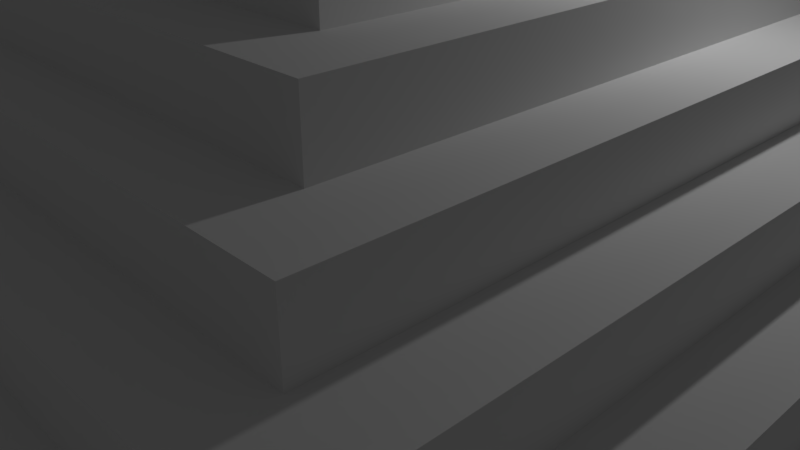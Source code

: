 # Source: maya_pyramid3.blend  (saved by Blender 2.78.0; exported with 4.5.12 LTS)
import bpy
from mathutils import Matrix  # noqa: F401  (used for matrix-valued properties, if any)

bpy.ops.wm.read_factory_settings(use_empty=True)
scene = bpy.context.scene
scene.name = 'Scene'

# ---- collections
col_collection_1 = bpy.data.collections.new('Collection 1'); scene.collection.children.link(col_collection_1)

# ---- materials (node trees are filled in below, after node groups)
mat_material = bpy.data.materials.new('Material')
mat_material.alpha_threshold = 0.0
mat_material.use_transparent_shadow = False
mat_material.roughness = 0.5
mat_material.line_color = (0.0, 0.0, 0.0, 1.0)

# ---- material node trees

# ---- world
world_world = bpy.data.worlds.new('World'); scene.world = world_world
world_world.color = (0.05088, 0.05088, 0.05088)
world_world.use_sun_shadow = False
world_world.sun_shadow_jitter_overblur = 0.0
world_world.cycles.sampling_method = 'MANUAL'

# ---- cameras
cam_camera = bpy.data.cameras.new('Camera')
cam_camera.clip_end = 100.0
cam_camera.lens = 35.0
cam_camera.sensor_width = 32.0
cam_camera.sensor_height = 18.0
cam_camera.ortho_scale = 7.314
cam_camera.dof.focus_distance = 0.0
cam_camera.dof.aperture_fstop = 128.0

# ---- lights
light_lamp = bpy.data.lights.new('Lamp', 'POINT')
light_lamp.transmission_factor = 0.0
light_lamp.cutoff_distance = 30.0
light_lamp.energy = 100.0
light_lamp.shadow_buffer_clip_start = 1.001
light_lamp.shadow_soft_size = 0.1
light_lamp.shadow_maximum_resolution = 0.006
light_lamp.use_absolute_resolution = True

# ---- meshes
me_cube = bpy.data.meshes.new('Cube')
me_cube.from_pydata([(0.1067, 1.102, -1.296), (0.1067, 1.102, 0.07428), (0.1067, 1.102, 0.07428), (0.1067, 1.072, 0.07428), (-0.1069, 1.102, -1.296), (-0.1069, 1.102, 0.07428), (-0.1069, 1.102, 0.07428), (-0.1069, 1.072, 0.07428), (0.1067, 1.071, 0.08113), (0.1067, 1.071, 1.451), (0.1067, 1.071, 1.451), (0.1067, 1.041, 1.451), (-0.1069, 1.071, 0.08113), (-0.1069, 1.071, 1.451), (-0.1069, 1.071, 1.451), (-0.1069, 1.041, 1.451), (0.1067, 1.04, 1.458), (0.1067, 1.04, 2.828), (0.1067, 1.04, 2.828), (0.1067, 1.01, 2.828), (-0.1069, 1.04, 1.458), (-0.1069, 1.04, 2.828), (-0.1069, 1.04, 2.828), (-0.1069, 1.01, 2.828), (0.1067, 1.01, 2.835), (0.1067, 1.01, 4.205), (0.1067, 1.01, 4.205), (0.1067, 0.9793, 4.205), (-0.1069, 1.01, 2.835), (-0.1069, 1.01, 4.205), (-0.1069, 1.01, 4.205), (-0.1069, 0.9793, 4.205), (0.1067, 0.979, 4.211), (0.1067, 0.979, 5.581), (0.1067, 0.979, 5.581), (0.1067, 0.9485, 5.581), (-0.1069, 0.979, 4.211), (-0.1069, 0.979, 5.581), (-0.1069, 0.979, 5.581), (-0.1069, 0.9485, 5.581), (0.1067, 0.9482, 5.588), (0.1067, 0.9482, 6.958), (0.1067, 0.9482, 6.958), (0.1067, 0.9177, 6.958), (-0.1069, 0.9482, 5.588), (-0.1069, 0.9482, 6.958), (-0.1069, 0.9482, 6.958), (-0.1069, 0.9177, 6.958), (0.1067, 0.9174, 6.965), (0.1067, 0.9174, 8.335), (0.1067, 0.9174, 8.335), (0.1067, 0.887, 8.335), (-0.1069, 0.9174, 6.965), (-0.1069, 0.9174, 8.335), (-0.1069, 0.9174, 8.335), (-0.1069, 0.887, 8.335), (0.1067, 0.8867, 8.342), (0.1067, 0.8867, 9.711), (0.1067, 0.8867, 9.711), (0.1067, 0.8562, 9.711), (-0.1069, 0.8867, 8.342), (-0.1069, 0.8867, 9.711), (-0.1069, 0.8867, 9.711), (-0.1069, 0.8562, 9.711), (0.1067, 0.8559, 9.718), (0.1067, 0.8559, 11.09), (0.1067, 0.8559, 11.09), (0.1067, 0.8255, 11.09), (-0.1069, 0.8559, 9.718), (-0.1069, 0.8559, 11.09), (-0.1069, 0.8559, 11.09), (-0.1069, 0.8255, 11.09), (0.1067, 0.8252, 11.1), (0.1067, 0.8252, 12.46), (0.1067, 0.8252, 12.46), (0.1067, 0.7947, 12.46), (-0.1069, 0.8252, 11.1), (-0.1069, 0.8252, 12.46), (-0.1069, 0.8252, 12.46), (-0.1069, 0.7947, 12.46), (0.1067, 0.7944, 12.47), (0.1067, 0.7944, 13.84), (0.1067, 0.7944, 13.84), (0.1067, 0.7639, 13.84), (-0.1069, 0.7944, 12.47), (-0.1069, 0.7944, 13.84), (-0.1069, 0.7944, 13.84), (-0.1069, 0.7639, 13.84), (0.1067, 0.7636, 13.85), (0.1067, 0.7636, 15.22), (0.1067, 0.7636, 15.22), (0.1067, 0.7332, 15.22), (-0.1069, 0.7636, 13.85), (-0.1069, 0.7636, 15.22), (-0.1069, 0.7636, 15.22), (-0.1069, 0.7332, 15.22), (0.1067, 0.7329, 15.23), (0.1067, 0.7329, 16.6), (0.1067, 0.7329, 16.6), (0.1067, 0.7024, 16.6), (-0.1069, 0.7329, 15.23), (-0.1069, 0.7329, 16.6), (-0.1069, 0.7329, 16.6), (-0.1069, 0.7024, 16.6), (0.1067, 0.7021, 16.6), (0.1067, 0.7021, 17.97), (0.1067, 0.7021, 17.97), (0.1067, 0.6717, 17.97), (-0.1069, 0.7021, 16.6), (-0.1069, 0.7021, 17.97), (-0.1069, 0.7021, 17.97), (-0.1069, 0.6717, 17.97), (0.1067, 0.6713, 17.98), (0.1067, 0.6713, 19.35), (0.1067, 0.6713, 19.35), (0.1067, 0.6409, 19.35), (-0.1069, 0.6713, 17.98), (-0.1069, 0.6713, 19.35), (-0.1069, 0.6713, 19.35), (-0.1069, 0.6409, 19.35), (0.1067, 0.6406, 19.36), (0.1067, 0.6406, 20.73), (0.1067, 0.6406, 20.73), (0.1067, 0.6101, 20.73), (-0.1069, 0.6406, 19.36), (-0.1069, 0.6406, 20.73), (-0.1069, 0.6406, 20.73), (-0.1069, 0.6101, 20.73), (0.1067, 0.6098, 20.73), (0.1067, 0.6098, 22.1), (0.1067, 0.6098, 22.1), (0.1067, 0.5794, 22.1), (-0.1069, 0.6098, 20.73), (-0.1069, 0.6098, 22.1), (-0.1069, 0.6098, 22.1), (-0.1069, 0.5794, 22.1), (0.1067, 0.5791, 22.11), (0.1067, 0.5791, 23.48), (0.1067, 0.5791, 23.48), (0.1067, 0.5486, 23.48), (-0.1069, 0.5791, 22.11), (-0.1069, 0.5791, 23.48), (-0.1069, 0.5791, 23.48), (-0.1069, 0.5486, 23.48), (0.1067, 0.5483, 23.49), (0.1067, 0.5483, 24.86), (0.1067, 0.5483, 24.86), (0.1067, 0.5179, 24.86), (-0.1069, 0.5483, 23.49), (-0.1069, 0.5483, 24.86), (-0.1069, 0.5483, 24.86), (-0.1069, 0.5179, 24.86), (0.1067, 0.5175, 24.86), (0.1067, 0.5175, 26.23), (0.1067, 0.5175, 26.23), (0.1067, 0.4871, 26.23), (-0.1069, 0.5175, 24.86), (-0.1069, 0.5175, 26.23), (-0.1069, 0.5175, 26.23), (-0.1069, 0.4871, 26.23), (0.1067, 0.4868, 26.24), (0.1067, 0.4868, 27.61), (0.1067, 0.4868, 27.61), (0.1067, 0.4563, 27.61), (-0.1069, 0.4868, 26.24), (-0.1069, 0.4868, 27.61), (-0.1069, 0.4868, 27.61), (-0.1069, 0.4563, 27.61), (0.1067, 0.456, 27.62), (0.1067, 0.456, 28.99), (0.1067, 0.456, 28.99), (0.1067, 0.4256, 28.99), (-0.1069, 0.456, 27.62), (-0.1069, 0.456, 28.99), (-0.1069, 0.456, 28.99), (-0.1069, 0.4256, 28.99), (0.1067, 0.4253, 28.99), (0.1067, 0.4253, 30.36), (0.1067, 0.4253, 30.36), (0.1067, 0.3948, 30.36), (-0.1069, 0.4253, 28.99), (-0.1069, 0.4253, 30.36), (-0.1069, 0.4253, 30.36), (-0.1069, 0.3948, 30.36), (0.1067, 0.3945, 30.37), (0.1067, 0.3945, 31.74), (0.1067, 0.3945, 31.74), (0.1067, 0.364, 31.74), (-0.1069, 0.3945, 30.37), (-0.1069, 0.3945, 31.74), (-0.1069, 0.3945, 31.74), (-0.1069, 0.364, 31.74), (0.1067, 0.3637, 31.75), (0.1067, 0.3637, 33.12), (0.1067, 0.3637, 33.12), (0.1067, 0.3333, 33.12), (-0.1069, 0.3637, 31.75), (-0.1069, 0.3637, 33.12), (-0.1069, 0.3637, 33.12), (-0.1069, 0.3333, 33.12), (0.1067, 0.333, 33.12), (0.1067, 0.333, 34.49), (0.1067, 0.333, 34.49), (0.1067, 0.3025, 34.49), (-0.1069, 0.333, 33.12), (-0.1069, 0.333, 34.49), (-0.1069, 0.333, 34.49), (-0.1069, 0.3025, 34.49), (1.0, 1.0, -1.274), (1.0, -1.0, -1.274), (-1.0, -1.0, -1.274), (-1.0, 1.0, -1.274), (0.8999, 0.8999, 3.205), (0.8999, -0.8999, 3.205), (-0.8999, -0.8999, 3.205), (-0.8999, 0.8999, 3.205), (1.0, 1.0, 3.205), (1.0, -1.0, 3.205), (-1.0, 1.0, 3.205), (-1.0, -1.0, 3.205), (0.7999, 0.7999, 7.684), (0.7999, -0.7999, 7.684), (-0.7999, 0.7999, 7.684), (-0.7999, -0.7999, 7.684), (0.8999, 0.8999, 7.684), (0.8999, -0.8999, 7.684), (-0.8999, 0.8999, 7.684), (-0.8999, -0.8999, 7.684), (0.6999, 0.6999, 12.16), (0.6999, -0.6999, 12.16), (-0.6999, 0.6999, 12.16), (-0.6999, -0.6999, 12.16), (0.7999, 0.7999, 12.16), (0.7999, -0.7999, 12.16), (-0.7999, 0.7999, 12.16), (-0.7999, -0.7999, 12.16), (0.5999, 0.5999, 16.64), (0.5999, -0.5999, 16.64), (-0.5999, 0.5999, 16.64), (-0.5999, -0.5999, 16.64), (0.6999, 0.6999, 16.64), (0.6999, -0.6999, 16.64), (-0.6999, 0.6999, 16.64), (-0.6999, -0.6999, 16.64), (0.4999, 0.4999, 21.12), (0.4999, -0.4999, 21.12), (-0.4999, 0.4999, 21.12), (-0.4999, -0.4999, 21.12), (0.5999, 0.5999, 21.12), (0.5999, -0.5999, 21.12), (-0.5999, 0.5999, 21.12), (-0.5999, -0.5999, 21.12), (0.3999, 0.3999, 25.6), (0.3999, -0.3999, 25.6), (-0.3999, 0.3999, 25.6), (-0.3999, -0.3999, 25.6), (0.4999, 0.4999, 25.6), (0.4999, -0.4999, 25.6), (-0.4999, 0.4999, 25.6), (-0.4999, -0.4999, 25.6), (0.2999, 0.2999, 30.08), (0.2999, -0.2999, 30.08), (-0.2999, 0.2999, 30.08), (-0.2999, -0.2999, 30.08), (0.3999, 0.3999, 30.08), (0.3999, -0.3999, 30.08), (-0.3999, 0.3999, 30.08), (-0.3999, -0.3999, 30.08), (0.1999, 0.1999, 34.56), (0.1999, -0.1999, 34.56), (-0.1999, 0.1999, 34.56), (-0.1999, -0.1999, 34.56), (0.2999, 0.2999, 34.56), (0.2999, -0.2999, 34.56), (-0.2999, 0.2999, 34.56), (-0.2999, -0.2999, 34.56), (0.1999, 0.1999, 48.0), (0.1999, -0.1999, 48.0), (-0.1999, 0.1999, 48.0), (-0.1999, -0.1999, 48.0), (0.1999, -0.3036, 34.46), (-0.1999, -0.3036, 34.46), (0.1333, 1.0, -1.274), (0.1333, -1.0, -1.274), (0.1333, 1.0, 3.205), (0.1333, -1.0, 3.205), (0.1333, 0.8999, 3.205), (0.1333, -0.8999, 3.205), (0.1333, 0.8999, 7.684), (0.1333, -0.8999, 7.684), (0.1333, 0.7999, 7.684), (0.1333, -0.7999, 7.684), (0.1333, 0.7999, 12.16), (0.1333, -0.7999, 12.16), (0.1333, 0.6999, 12.16), (0.1333, -0.6999, 12.16), (0.1333, 0.6999, 16.64), (0.1333, -0.6999, 16.64), (0.1333, 0.5999, 16.64), (0.1333, -0.5999, 16.64), (0.1333, 0.5999, 21.12), (0.1333, -0.5999, 21.12), (0.1333, 0.4999, 21.12), (0.1333, -0.4999, 21.12), (0.1333, 0.4999, 25.6), (0.1333, -0.4999, 25.6), (0.1333, 0.3999, 25.6), (0.1333, -0.3999, 25.6), (0.1333, 0.3999, 30.08), (0.1333, 0.2999, 30.08), (0.1333, -0.2999, 30.08), (0.1333, 0.2999, 34.56), (0.1333, -0.2999, 34.56), (0.1333, 0.1999, 34.56), (0.1333, -0.1999, 34.56), (0.1333, 0.1999, 48.0), (0.1333, -0.1999, 48.0), (-0.1333, 1.0, -1.274), (-0.1333, -1.0, -1.274), (-0.1333, 1.0, 3.205), (-0.1333, -1.0, 3.205), (-0.1333, 0.8999, 3.205), (-0.1333, -0.8999, 3.205), (-0.1333, 0.8999, 7.684), (-0.1333, -0.8999, 7.684), (-0.1333, 0.7999, 7.684), (-0.1333, -0.7999, 7.684), (-0.1333, 0.7999, 12.16), (-0.1333, -0.7999, 12.16), (-0.1333, 0.6999, 12.16), (-0.1333, -0.6999, 12.16), (-0.1333, 0.6999, 16.64), (-0.1333, -0.6999, 16.64), (-0.1333, 0.5999, 16.64), (-0.1333, -0.5999, 16.64), (-0.1333, 0.5999, 21.12), (-0.1333, -0.5999, 21.12), (-0.1333, 0.4999, 21.12), (-0.1333, -0.4999, 21.12), (-0.1333, 0.4999, 25.6), (-0.1333, -0.4999, 25.6), (-0.1333, 0.3999, 25.6), (-0.1333, -0.3999, 25.6), (-0.1333, 0.3999, 30.08), (-0.1333, 0.2999, 30.08), (-0.1333, -0.2999, 30.08), (-0.1333, 0.2999, 34.56), (-0.1333, -0.2999, 34.56), (-0.1333, 0.1999, 34.56), (-0.1333, -0.1999, 34.56), (-0.1333, 0.1999, 48.0), (-0.1333, -0.1999, 48.0), (0.1333, 1.102, -1.296), (-0.1333, 1.102, -1.296), (-0.1333, 0.2999, 38.56), (-0.1333, 1.102, 2.704), (0.1333, 0.2999, 38.56), (0.1333, 1.102, 2.704), (0.1067, 1.102, -1.296), (0.1067, 0.2999, 34.56), (0.1067, 1.102, 2.704), (0.1067, 0.2999, 38.56), (-0.1067, 1.102, -1.296), (-0.1067, 0.2999, 34.56), (-0.1067, 1.102, 2.704), (-0.1067, 0.2999, 38.56), (-0.1333, 0.1824, 34.56), (-0.1333, 0.1824, 38.56), (-0.1067, 0.1824, 34.56), (-0.1067, 0.1824, 38.56), (0.1333, 0.1644, 38.56), (0.1333, 0.1644, 34.56), (0.1067, 0.1644, 38.56), (0.1067, 0.1644, 34.56), (0.1067, 1.102, 0.07428), (0.1067, 1.072, 0.07428), (0.1067, 1.102, 0.07428), (0.1067, 1.072, 0.07428), (0.1067, 1.102, 0.07428), (0.1067, 1.072, 0.07428), (0.1067, 1.102, 0.07428), (0.1067, 1.072, 0.07428)], [(280, 281)], [(3, 2, 6, 7), (1, 0, 4, 5), (11, 10, 14, 15), (9, 8, 12, 13), (19, 18, 22, 23), (17, 16, 20, 21), (27, 26, 30, 31), (25, 24, 28, 29), (35, 34, 38, 39), (33, 32, 36, 37), (43, 42, 46, 47), (41, 40, 44, 45), (51, 50, 54, 55), (49, 48, 52, 53), (59, 58, 62, 63), (57, 56, 60, 61), (67, 66, 70, 71), (65, 64, 68, 69), (75, 74, 78, 79), (73, 72, 76, 77), (83, 82, 86, 87), (81, 80, 84, 85), (91, 90, 94, 95), (89, 88, 92, 93), (99, 98, 102, 103), (97, 96, 100, 101), (107, 106, 110, 111), (105, 104, 108, 109), (115, 114, 118, 119), (113, 112, 116, 117), (123, 122, 126, 127), (121, 120, 124, 125), (131, 130, 134, 135), (129, 128, 132, 133), (139, 138, 142, 143), (137, 136, 140, 141), (147, 146, 150, 151), (145, 144, 148, 149), (155, 154, 158, 159), (153, 152, 156, 157), (163, 162, 166, 167), (161, 160, 164, 165), (171, 170, 174, 175), (169, 168, 172, 173), (179, 178, 182, 183), (177, 176, 180, 181), (187, 186, 190, 191), (185, 184, 188, 189), (195, 194, 198, 199), (193, 192, 196, 197), (203, 202, 206, 207), (201, 200, 204, 205), (317, 318, 210, 211), (215, 214, 227, 226), (208, 216, 217, 209), (318, 320, 219, 210), (210, 219, 218, 211), (319, 317, 211, 218), (212, 213, 217, 216), (286, 212, 216, 284), (322, 214, 219, 320), (214, 215, 218, 219), (325, 222, 234, 327), (321, 215, 226, 323), (287, 213, 225, 289), (213, 212, 224, 225), (220, 221, 225, 224), (290, 220, 224, 288), (326, 223, 227, 324), (223, 222, 226, 227), (230, 231, 243, 242), (291, 221, 233, 293), (221, 220, 232, 233), (222, 223, 235, 234), (228, 229, 233, 232), (294, 228, 232, 292), (330, 231, 235, 328), (231, 230, 234, 235), (238, 239, 251, 250), (329, 230, 242, 331), (295, 229, 241, 297), (229, 228, 240, 241), (236, 237, 241, 240), (298, 236, 240, 296), (334, 239, 243, 332), (239, 238, 242, 243), (246, 247, 259, 258), (333, 238, 250, 335), (299, 237, 249, 301), (237, 236, 248, 249), (244, 245, 249, 248), (302, 244, 248, 300), (338, 247, 251, 336), (247, 246, 250, 251), (255, 342, 307, 253, 265, 267), (337, 246, 258, 339), (303, 245, 257, 305), (245, 244, 256, 257), (252, 253, 257, 256), (306, 252, 256, 304), (342, 255, 259, 340), (255, 254, 258, 259), (310, 261, 273, 312), (253, 252, 264, 265), (254, 255, 267, 266), (341, 254, 266, 343), (260, 261, 265, 264), (309, 260, 264, 308), (261, 310, 345, 263, 267, 265), (263, 262, 266, 267), (261, 260, 272, 273), (262, 263, 275, 274), (344, 262, 274, 346), (268, 269, 273, 272), (313, 268, 272, 311), (349, 271, 275, 347), (271, 270, 274, 275), (270, 271, 279, 278), (350, 278, 279, 351), (348, 270, 278, 350), (314, 269, 277, 316), (269, 268, 276, 277), (349, 314, 316, 351), (268, 313, 315, 276), (276, 315, 316, 277), (269, 314, 312, 273), (348, 313, 311, 346), (260, 309, 311, 272), (252, 306, 308, 264), (345, 310, 312, 347), (253, 307, 305, 257), (338, 303, 305, 340), (244, 302, 304, 256), (245, 303, 301, 249), (334, 299, 301, 336), (236, 298, 300, 248), (237, 299, 297, 241), (330, 295, 297, 332), (228, 294, 296, 240), (229, 295, 293, 233), (326, 291, 293, 328), (221, 291, 289, 225), (322, 287, 289, 324), (212, 286, 288, 224), (220, 290, 292, 232), (213, 287, 285, 217), (216, 208, 282, 284), (209, 217, 285, 283), (208, 209, 283, 282), (215, 321, 319, 218), (214, 322, 324, 227), (222, 325, 323, 226), (223, 326, 328, 235), (230, 329, 327, 234), (231, 330, 332, 243), (238, 333, 331, 242), (239, 334, 336, 251), (246, 337, 335, 250), (247, 338, 340, 259), (254, 341, 339, 258), (263, 345, 347, 275), (262, 344, 343, 266), (270, 348, 346, 274), (271, 349, 351, 279), (313, 348, 350, 315), (315, 350, 351, 316), (314, 349, 347, 312), (309, 344, 346, 311), (307, 342, 340, 305), (303, 338, 336, 301), (299, 334, 332, 297), (295, 330, 328, 293), (291, 326, 324, 289), (287, 322, 320, 285), (283, 285, 320, 318), (282, 283, 318, 317), (346, 311, 352, 353), (309, 282, 352, 311), (282, 317, 353, 352), (317, 344, 346, 353), (355, 353, 362, 364), (359, 361, 372, 373), (359, 358, 360, 361), (311, 352, 358, 359), (352, 357, 360, 358), (357, 356, 361, 360), (362, 363, 365, 364), (353, 346, 363, 362), (354, 355, 364, 365), (363, 346, 366, 368), (366, 367, 369, 368), (346, 354, 367, 366), (354, 365, 369, 367), (365, 363, 368, 369), (370, 371, 373, 372), (356, 311, 371, 370), (361, 356, 370, 372), (311, 359, 373, 371), (357, 352, 311, 356), (354, 346, 353, 355), (375, 374, 376, 377), (377, 376, 378, 379), (379, 378, 380, 381)])
me_cube.materials.append(mat_material)
me_cube.use_remesh_preserve_volume = False
me_cube.use_remesh_preserve_attributes = False
me_cube.use_mirror_vertex_groups = False
me_cube.update()

# ---- objects
ob_pyramid = bpy.data.objects.new('Pyramid', me_cube)
ob_lamp = bpy.data.objects.new('Lamp', light_lamp)
ob_camera = bpy.data.objects.new('Camera', cam_camera)

# ---- transforms, parenting, visibility, modifiers, constraints
ob_pyramid.location = (0.0, 0.0, 0.2)
ob_pyramid.scale = (7.5, 7.5, 0.146)
ob_pyramid.lock_rotations_4d = False
ob_pyramid.empty_display_type = 'ARROWS'
ob_pyramid.lineart.crease_threshold = 0.0
_m = ob_pyramid.modifiers.new('Array', 'ARRAY')
_m.count = 1
_m.constant_offset_displace = (0.0, 0.0, 0.0)
ob_lamp.location = (4.076, 1.005, 5.904)
ob_lamp.rotation_euler = (0.6503, 0.05522, 1.866)
ob_lamp.lock_rotations_4d = False
ob_lamp.empty_display_type = 'ARROWS'
ob_lamp.color = (0.0, 0.0, 0.0, 0.0)
ob_lamp.lineart.crease_threshold = 0.0
ob_camera.location = (7.481, -6.508, 5.344)
ob_camera.rotation_euler = (1.109, 0.0, 0.8149)
ob_camera.lock_rotations_4d = False
ob_camera.empty_display_type = 'ARROWS'
ob_camera.color = (0.0, 0.0, 0.0, 0.0)
ob_camera.display_type = 'WIRE'
ob_camera.lineart.crease_threshold = 0.0

# ---- collection membership
col_collection_1.objects.link(ob_pyramid)
col_collection_1.objects.link(ob_lamp)
col_collection_1.objects.link(ob_camera)

# ---- scene / render settings (as saved in the file)
scene.camera = ob_camera
scene.frame_start = 1; scene.frame_end = 250; scene.frame_set(1)
scene.render.engine = 'BLENDER_EEVEE_NEXT'
scene.render.resolution_percentage = 50
scene.render.dither_intensity = 0.0
scene.cycles.use_denoising = False
scene.cycles.samples = 128
scene.cycles.sampling_pattern = 'TABULATED_SOBOL'
scene.cycles.light_sampling_threshold = 0.0
scene.cycles.use_adaptive_sampling = False
scene.cycles.use_light_tree = False
scene.cycles.blur_glossy = 0.0
scene.cycles.sample_clamp_indirect = 0.0
scene.view_settings.view_transform = 'Standard'
bpy.context.view_layer.update()
